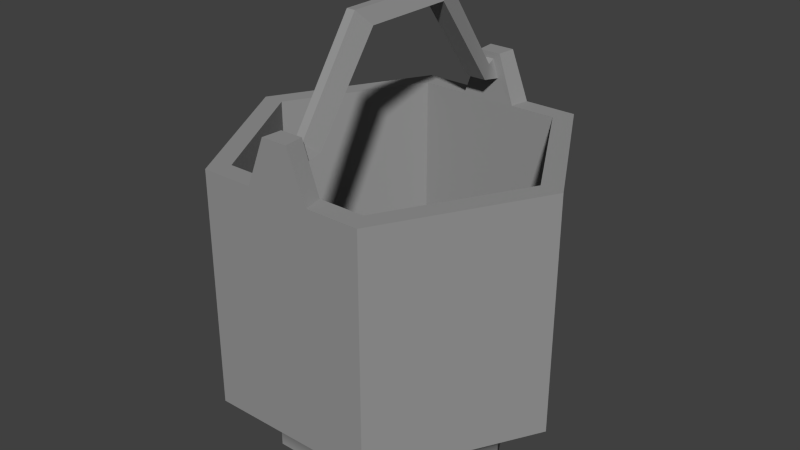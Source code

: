 # Source: BucketEmpty.blend  (saved by Blender 2.76.0; exported with 4.5.12 LTS)
import bpy
from mathutils import Matrix  # noqa: F401  (used for matrix-valued properties, if any)

bpy.ops.wm.read_factory_settings(use_empty=True)
scene = bpy.context.scene
scene.name = 'Scene'

# ---- collections
col_collection_1 = bpy.data.collections.new('Collection 1'); scene.collection.children.link(col_collection_1)

# ---- materials (node trees are filled in below, after node groups)
mat_material = bpy.data.materials.new('Material')
mat_material.alpha_threshold = 0.0
mat_material.use_transparent_shadow = False
mat_material.diffuse_color = (0.3032, 0.3032, 0.3032, 1.0)
mat_material.roughness = 0.5

# ---- material node trees

# ---- world
world_world = bpy.data.worlds.new('World'); scene.world = world_world
world_world.color = (0.05088, 0.05088, 0.05088)
world_world.use_sun_shadow = False
world_world.sun_shadow_jitter_overblur = 0.0
world_world.cycles.sampling_method = 'MANUAL'
world_world.cycles.sample_map_resolution = 256

# ---- meshes
me_bucketempty = bpy.data.meshes.new('BucketEmpty')
me_bucketempty.from_pydata([(0.958, 1.716, 0.01031), (-0.958, 1.716, 0.01031), (-1.916, -1.725e-09, 0.01031), (-0.958, -1.716, 0.01031), (0.958, -1.716, 0.01031), (1.916, -1.725e-09, 0.01031), (0.958, 1.716, 0.4409), (-0.958, 1.716, 0.4409), (-1.916, -7.188e-08, 0.4409), (-0.958, -1.716, 0.4409), (0.958, -1.716, 0.4409), (1.916, -7.188e-08, 0.4409), (-2.343e-18, -1.725e-09, 0.01031), (1.364, 2.444, 1.05), (-1.364, 2.444, 1.05), (-2.728, -1.712e-07, 1.05), (-1.364, -2.444, 1.05), (1.364, -2.444, 1.05), (2.728, -1.712e-07, 1.05), (1.364, 2.444, 4.845), (-1.364, 2.444, 4.845), (-2.728, -7.895e-07, 4.845), (-1.364, -2.444, 4.845), (1.364, -2.444, 4.845), (2.728, -7.895e-07, 4.845), (2.378, -7.897e-07, 4.847), (1.189, -2.13, 4.847), (-1.189, -2.13, 4.847), (-2.378, -7.897e-07, 4.847), (-1.189, 2.13, 4.847), (1.189, 2.13, 4.847), (2.366, -1.13e-06, 1.136), (1.183, -2.121, 1.136), (-2.343e-18, -1.131e-06, 1.143), (-1.183, -2.121, 1.136), (-2.366, -1.13e-06, 1.136), (-1.183, 2.121, 1.136), (1.183, 2.121, 1.136), (0.5165, 2.444, 4.845), (-0.5165, 2.444, 4.845), (-0.4502, 2.13, 4.847), (0.4502, 2.13, 4.847), (-0.5165, -2.444, 4.845), (0.5165, -2.444, 4.845), (0.4502, -2.13, 4.847), (-0.4502, -2.13, 4.847), (0.2088, 2.448, 5.616), (-0.2088, 2.448, 5.616), (-0.182, 2.134, 5.618), (0.182, 2.134, 5.618), (-0.2088, -2.448, 5.616), (0.2088, -2.448, 5.616), (0.182, -2.134, 5.618), (-0.182, -2.134, 5.618), (-0.1692, 2.134, 5.225), (0.1692, 2.134, 5.225), (0.06839, 2.138, 5.515), (-0.06839, 2.138, 5.515), (0.1692, -2.134, 5.225), (-0.1692, -2.134, 5.225), (-0.06839, -2.138, 5.515), (0.06839, -2.138, 5.515), (-0.1692, 1.792, 5.29), (0.1692, 1.792, 5.29), (0.06839, 2.029, 5.456), (-0.06839, 2.029, 5.456), (0.1692, -1.792, 5.29), (-0.1692, -1.792, 5.29), (-0.06839, -2.029, 5.456), (0.06839, -2.029, 5.456), (-0.1692, 0.7404, 6.728), (0.1692, 0.7404, 6.728), (0.06839, 0.9783, 6.966), (-0.06839, 0.9783, 6.966), (0.1692, -0.7404, 6.728), (-0.1692, -0.7404, 6.728), (-0.06839, -0.9783, 6.966), (0.06839, -0.9783, 6.966)], [], [(0, 1, 7, 6), (1, 2, 8, 7), (2, 3, 9, 8), (3, 4, 10, 9), (4, 5, 11, 10), (5, 0, 6, 11), (1, 0, 12), (2, 1, 12), (3, 2, 12), (4, 3, 12), (5, 4, 12), (0, 5, 12), (46, 47, 48, 49), (20, 21, 28, 29), (21, 22, 27, 28), (50, 51, 52, 53), (23, 24, 25, 26), (24, 19, 30, 25), (6, 7, 14, 13), (7, 8, 15, 14), (8, 9, 16, 15), (9, 10, 17, 16), (10, 11, 18, 17), (11, 6, 13, 18), (13, 14, 20, 19), (14, 15, 21, 20), (15, 16, 22, 21), (16, 17, 23, 22), (17, 18, 24, 23), (18, 13, 19, 24), (32, 31, 33), (34, 32, 33), (35, 34, 33), (36, 35, 33), (37, 36, 33), (31, 37, 33), (26, 25, 31, 32), (27, 26, 32, 34), (28, 27, 34, 35), (29, 28, 35, 36), (30, 29, 36, 37), (25, 30, 37, 31), (19, 20, 39, 38), (20, 29, 40, 39), (29, 30, 41, 40), (30, 19, 38, 41), (22, 23, 43, 42), (23, 26, 44, 43), (26, 27, 45, 44), (27, 22, 42, 45), (38, 39, 47, 46), (39, 40, 48, 47), (41, 38, 46, 49), (42, 43, 51, 50), (43, 44, 52, 51), (45, 42, 50, 53), (40, 41, 55, 54), (41, 49, 56, 55), (49, 48, 57, 56), (48, 40, 54, 57), (44, 45, 59, 58), (45, 53, 60, 59), (53, 52, 61, 60), (52, 44, 58, 61), (54, 55, 63, 62), (55, 56, 64, 63), (56, 57, 65, 64), (57, 54, 62, 65), (58, 59, 67, 66), (59, 60, 68, 67), (60, 61, 69, 68), (61, 58, 66, 69), (62, 63, 71, 70), (63, 64, 72, 71), (64, 65, 73, 72), (65, 62, 70, 73), (66, 67, 75, 74), (67, 68, 76, 75), (68, 69, 77, 76), (69, 66, 74, 77), (71, 72, 77, 74), (70, 71, 74, 75), (73, 70, 75, 76), (72, 73, 76, 77)])
me_bucketempty.polygons.foreach_set('use_smooth', [True] * 84)
_k = set([(0, 1), (0, 5), (0, 6), (1, 2), (1, 7), (2, 3), (2, 8), (3, 4), (3, 9), (4, 5), (4, 10), (5, 11), (6, 13), (7, 14), (8, 15), (9, 16), (10, 17), (11, 18), (13, 14), (13, 18), (13, 19), (14, 15), (14, 20), (15, 16), (15, 21), (16, 17), (16, 22), (17, 18), (17, 23), (18, 24), (19, 20), (19, 24), (19, 38), (20, 21), (20, 39), (21, 22), (22, 23), (22, 42), (23, 24), (23, 43), (25, 26), (25, 30), (25, 31), (26, 32), (26, 44), (27, 28), (27, 34), (27, 45), (28, 29), (28, 35), (29, 36), (29, 40), (30, 37), (30, 41), (31, 32), (31, 37), (32, 34), (34, 35), (35, 36), (36, 37), (38, 41), (38, 46), (39, 40), (39, 47), (40, 41), (40, 48), (40, 54), (41, 49), (41, 55), (42, 43), (42, 45), (42, 50), (43, 44), (43, 51), (44, 52), (44, 58), (45, 53), (45, 59), (46, 47), (46, 49), (47, 48), (48, 49), (48, 57), (49, 56), (50, 51), (50, 53), (51, 52), (52, 53), (52, 61), (53, 60), (54, 55), (54, 57), (54, 62), (55, 56), (55, 63), (56, 57), (56, 64), (57, 65), (58, 59), (58, 61), (58, 66), (59, 60), (59, 67), (60, 61), (60, 68), (61, 69), (62, 63), (62, 70), (63, 71), (64, 65), (64, 72), (65, 73), (66, 67), (66, 74), (67, 75), (68, 69), (68, 76), (69, 77), (70, 71), (70, 73), (70, 75), (71, 72), (71, 74), (72, 73), (72, 77), (73, 76), (74, 75), (74, 77), (75, 76), (76, 77)])
me_bucketempty.attributes.new('sharp_edge', 'BOOLEAN', 'EDGE').data.foreach_set('value', [ (min(e.vertices), max(e.vertices)) in _k for e in me_bucketempty.edges])
_uv = me_bucketempty.uv_layers.new(name='map1')
_uv.uv.foreach_set('vector', [0.375, 0.3125, 0.4167, 0.3125, 0.4167, 0.6884, 0.375, 0.6884, 0.4167, 0.3125, 0.4583, 0.3125, 0.4583, 0.6884, 0.4167, 0.6884, 0.4583, 0.3125, 0.5, 0.3125, 0.5, 0.6884, 0.4583, 0.6884, 0.5, 0.3125, 0.5417, 0.3125, 0.5417, 0.6884, 0.5, 0.6884, 0.5417, 0.3125, 0.5833, 0.3125, 0.5833, 0.6884, 0.5417, 0.6884, 0.5833, 0.3125, 0.625, 0.3125, 0.625, 0.6884, 0.5833, 0.6884, 0.4219, 0.02093, 0.5781, 0.02093, 0.5, 0.15, 0.3438, 0.1562, 0.4219, 0.02093, 0.5, 0.15, 0.4219, 0.2916, 0.3438, 0.1562, 0.5, 0.15, 0.5781, 0.2916, 0.4219, 0.2916, 0.5, 0.15, 0.6562, 0.1562, 0.5781, 0.2916, 0.5, 0.15, 0.5781, 0.02093, 0.6562, 0.1562, 0.5, 0.15, 0.5781, 0.9791, 0.4219, 0.9791, 0.4375, 0.9508, 0.5625, 0.9508, 0.4219, 0.9791, 0.3438, 0.8438, 0.375, 0.8425, 0.4375, 0.9508, 0.3438, 0.8438, 0.4219, 0.7084, 0.4375, 0.7342, 0.375, 0.8425, 0.4219, 0.7084, 0.5781, 0.7084, 0.5625, 0.7342, 0.4375, 0.7342, 0.5781, 0.7084, 0.6562, 0.8438, 0.625, 0.8425, 0.5625, 0.7342, 0.6562, 0.8438, 0.5781, 0.9791, 0.5625, 0.9508, 0.625, 0.8425, 0.5781, 0.9791, 0.4219, 0.9791, 0.4219, 0.9791, 0.5781, 0.9791, 0.4219, 0.9791, 0.3438, 0.8438, 0.3438, 0.8438, 0.4219, 0.9791, 0.3438, 0.8438, 0.4219, 0.7084, 0.4219, 0.7084, 0.3438, 0.8438, 0.4219, 0.7084, 0.5781, 0.7084, 0.5781, 0.7084, 0.4219, 0.7084, 0.5781, 0.7084, 0.6562, 0.8438, 0.6562, 0.8438, 0.5781, 0.7084, 0.6562, 0.8438, 0.5781, 0.9791, 0.5781, 0.9791, 0.6562, 0.8438, 0.5781, 0.9791, 0.4219, 0.9791, 0.4219, 0.9791, 0.5781, 0.9791, 0.4219, 0.9791, 0.3438, 0.8438, 0.3438, 0.8438, 0.4219, 0.9791, 0.3438, 0.8438, 0.4219, 0.7084, 0.4219, 0.7084, 0.3438, 0.8438, 0.4219, 0.7084, 0.5781, 0.7084, 0.5781, 0.7084, 0.4219, 0.7084, 0.5781, 0.7084, 0.6562, 0.8438, 0.6562, 0.8438, 0.5781, 0.7084, 0.6562, 0.8438, 0.5781, 0.9791, 0.5781, 0.9791, 0.6562, 0.8438, 0.5625, 0.7342, 0.625, 0.8425, 0.5, 0.8375, 0.4375, 0.7342, 0.5625, 0.7342, 0.5, 0.8375, 0.375, 0.8425, 0.4375, 0.7342, 0.5, 0.8375, 0.4375, 0.9508, 0.375, 0.8425, 0.5, 0.8375, 0.5625, 0.9508, 0.4375, 0.9508, 0.5, 0.8375, 0.625, 0.8425, 0.5625, 0.9508, 0.5, 0.8375, 0.5625, 0.7342, 0.625, 0.8425, 0.625, 0.8425, 0.5625, 0.7342, 0.4375, 0.7342, 0.5625, 0.7342, 0.5625, 0.7342, 0.4375, 0.7342, 0.375, 0.8425, 0.4375, 0.7342, 0.4375, 0.7342, 0.375, 0.8425, 0.4375, 0.9508, 0.375, 0.8425, 0.375, 0.8425, 0.4375, 0.9508, 0.5625, 0.9508, 0.4375, 0.9508, 0.4375, 0.9508, 0.5625, 0.9508, 0.625, 0.8425, 0.5625, 0.9508, 0.5625, 0.9508, 0.625, 0.8425, 0.5781, 0.9791, 0.4219, 0.9791, 0.4219, 0.9791, 0.5781, 0.9791, 0.4219, 0.9791, 0.4375, 0.9508, 0.4375, 0.9508, 0.4219, 0.9791, 0.4375, 0.9508, 0.5625, 0.9508, 0.5625, 0.9508, 0.4375, 0.9508, 0.5625, 0.9508, 0.5781, 0.9791, 0.5781, 0.9791, 0.5625, 0.9508, 0.4219, 0.7084, 0.5781, 0.7084, 0.5781, 0.7084, 0.4219, 0.7084, 0.5781, 0.7084, 0.5625, 0.7342, 0.5625, 0.7342, 0.5781, 0.7084, 0.5625, 0.7342, 0.4375, 0.7342, 0.4375, 0.7342, 0.5625, 0.7342, 0.4375, 0.7342, 0.4219, 0.7084, 0.4219, 0.7084, 0.4375, 0.7342, 0.5781, 0.9791, 0.4219, 0.9791, 0.4219, 0.9791, 0.5781, 0.9791, 0.4219, 0.9791, 0.4375, 0.9508, 0.4375, 0.9508, 0.4219, 0.9791, 0.5625, 0.9508, 0.5781, 0.9791, 0.5781, 0.9791, 0.5625, 0.9508, 0.4219, 0.7084, 0.5781, 0.7084, 0.5781, 0.7084, 0.4219, 0.7084, 0.5781, 0.7084, 0.5625, 0.7342, 0.5625, 0.7342, 0.5781, 0.7084, 0.4375, 0.7342, 0.4219, 0.7084, 0.4219, 0.7084, 0.4375, 0.7342, 0.4375, 0.9508, 0.5625, 0.9508, 0.5625, 0.9508, 0.4375, 0.9508, 0.5625, 0.9508, 0.5625, 0.9508, 0.5625, 0.9508, 0.5625, 0.9508, 0.5625, 0.9508, 0.4375, 0.9508, 0.4375, 0.9508, 0.5625, 0.9508, 0.4375, 0.9508, 0.4375, 0.9508, 0.4375, 0.9508, 0.4375, 0.9508, 0.5625, 0.7342, 0.4375, 0.7342, 0.4375, 0.7342, 0.5625, 0.7342, 0.4375, 0.7342, 0.4375, 0.7342, 0.4375, 0.7342, 0.4375, 0.7342, 0.4375, 0.7342, 0.5625, 0.7342, 0.5625, 0.7342, 0.4375, 0.7342, 0.5625, 0.7342, 0.5625, 0.7342, 0.5625, 0.7342, 0.5625, 0.7342, 0.4375, 0.9508, 0.5625, 0.9508, 0.5625, 0.9508, 0.4375, 0.9508, 0.5625, 0.9508, 0.5625, 0.9508, 0.5625, 0.9508, 0.5625, 0.9508, 0.5625, 0.9508, 0.4375, 0.9508, 0.4375, 0.9508, 0.5625, 0.9508, 0.4375, 0.9508, 0.4375, 0.9508, 0.4375, 0.9508, 0.4375, 0.9508, 0.5625, 0.7342, 0.4375, 0.7342, 0.4375, 0.7342, 0.5625, 0.7342, 0.4375, 0.7342, 0.4375, 0.7342, 0.4375, 0.7342, 0.4375, 0.7342, 0.4375, 0.7342, 0.5625, 0.7342, 0.5625, 0.7342, 0.4375, 0.7342, 0.5625, 0.7342, 0.5625, 0.7342, 0.5625, 0.7342, 0.5625, 0.7342, 0.4375, 0.9508, 0.5625, 0.9508, 0.5625, 0.9508, 0.4375, 0.9508, 0.5625, 0.9508, 0.5625, 0.9508, 0.5625, 0.9508, 0.5625, 0.9508, 0.5625, 0.9508, 0.4375, 0.9508, 0.4375, 0.9508, 0.5625, 0.9508, 0.4375, 0.9508, 0.4375, 0.9508, 0.4375, 0.9508, 0.4375, 0.9508, 0.5625, 0.7342, 0.4375, 0.7342, 0.4375, 0.7342, 0.5625, 0.7342, 0.4375, 0.7342, 0.4375, 0.7342, 0.4375, 0.7342, 0.4375, 0.7342, 0.4375, 0.7342, 0.5625, 0.7342, 0.5625, 0.7342, 0.4375, 0.7342, 0.5625, 0.7342, 0.5625, 0.7342, 0.5625, 0.7342, 0.5625, 0.7342, 0.5625, 0.9508, 0.5625, 0.9508, 0.5625, 0.7342, 0.5625, 0.7342, 0.4375, 0.9508, 0.5625, 0.9508, 0.5625, 0.7342, 0.4375, 0.7342, 0.4375, 0.9508, 0.4375, 0.9508, 0.4375, 0.7342, 0.4375, 0.7342, 0.5625, 0.9508, 0.4375, 0.9508, 0.4375, 0.7342, 0.5625, 0.7342])
me_bucketempty.materials.append(mat_material)
me_bucketempty.use_remesh_preserve_volume = False
me_bucketempty.use_remesh_preserve_attributes = False
me_bucketempty.use_mirror_vertex_groups = False
me_bucketempty.update()
me_bucketempty.normals_split_custom_set([tuple(v) for v in zip(*[iter([0.0, 1.0, 2.89e-07, 0.0, 1.0, 2.89e-07, 4.411e-06, 0.7749, -0.632, 0.0, 0.7749, -0.632, -0.8732, 0.4874, 1.409e-07, -0.8732, 0.4874, 1.409e-07, -0.6837, 0.3816, -0.6221, -0.6821, 0.3807, -0.6243, -0.8732, -0.4874, -1.409e-07, -0.8732, -0.4874, -1.409e-07, -0.6821, -0.3807, -0.6243, -0.6837, -0.3816, -0.6221, 0.0, -1.0, -2.89e-07, 0.0, -1.0, -2.89e-07, -4.455e-06, -0.7749, -0.6321, 0.0, -0.7749, -0.6321, 0.8732, -0.4874, -1.409e-07, 0.8732, -0.4874, -1.409e-07, 0.6837, -0.3816, -0.6221, 0.6821, -0.3807, -0.6243, 0.8732, 0.4874, 1.409e-07, 0.8732, 0.4874, 1.409e-07, 0.6821, 0.3807, -0.6243, 0.6837, 0.3816, -0.6221, 0.0, 1.628e-07, -1.0, 0.0, 1.628e-07, -1.0, 0.0, 1.628e-07, -1.0, 0.0, 1.628e-07, -1.0, 0.0, 1.628e-07, -1.0, 0.0, 1.628e-07, -1.0, 0.0, 1.628e-07, -1.0, 0.0, 1.628e-07, -1.0, 0.0, 1.628e-07, -1.0, 0.0, 1.628e-07, -1.0, 0.0, 1.628e-07, -1.0, 0.0, 1.628e-07, -1.0, 0.0, 1.628e-07, -1.0, 0.0, 1.628e-07, -1.0, 0.0, 1.628e-07, -1.0, 0.0, 1.628e-07, -1.0, 0.0, 1.628e-07, -1.0, 0.0, 1.628e-07, -1.0, 0.0, 0.005284, 1.0, 0.0, 0.005284, 1.0, 0.0, 0.005284, 1.0, 0.0, 0.005284, 1.0, -0.003532, 0.003313, 1.0, -0.004733, -1.529e-07, 1.0, -0.004733, -1.522e-07, 1.0, -0.003564, 0.003295, 1.0, -0.004733, -1.529e-07, 1.0, -0.003574, -0.003289, 1.0, -0.003522, -0.003318, 1.0, -0.004733, -1.522e-07, 1.0, 0.0, -0.005284, 1.0, 0.0, -0.005284, 1.0, 0.0, -0.005284, 1.0, 0.0, -0.005284, 1.0, 0.003574, -0.00329, 1.0, 0.004733, -1.567e-07, 1.0, 0.004733, -1.576e-07, 1.0, 0.003523, -0.003318, 1.0, 0.004733, -1.567e-07, 1.0, 0.003573, 0.003289, 1.0, 0.003564, 0.003294, 1.0, 0.004733, -1.576e-07, 1.0, 0.0, 0.7749, -0.632, 4.411e-06, 0.7749, -0.632, 0.0, 0.6422, -0.7665, 0.0, 0.6422, -0.7665, -0.6821, 0.3807, -0.6243, -0.6837, 0.3816, -0.6221, -0.5691, 0.3177, -0.7584, -0.5691, 0.3177, -0.7584, -0.6837, -0.3816, -0.6221, -0.6821, -0.3807, -0.6243, -0.5691, -0.3177, -0.7584, -0.5691, -0.3177, -0.7584, 0.0, -0.7749, -0.6321, -4.455e-06, -0.7749, -0.6321, 0.0, -0.6422, -0.7665, 0.0, -0.6422, -0.7665, 0.6821, -0.3807, -0.6243, 0.6837, -0.3816, -0.6221, 0.5691, -0.3177, -0.7584, 0.5691, -0.3177, -0.7584, 0.6837, 0.3816, -0.6221, 0.6821, 0.3807, -0.6243, 0.5691, 0.3177, -0.7584, 0.5691, 0.3177, -0.7584, 0.0, 1.0, 9.211e-08, 0.0, 1.0, 9.211e-08, 0.0, 1.0, 9.211e-08, 0.0, 1.0, 9.211e-08, -0.8732, 0.4874, 6.734e-08, -0.8732, 0.4874, 6.734e-08, -0.8732, 0.4874, 6.734e-08, -0.8732, 0.4874, 6.734e-08, -0.8732, -0.4874, -5.612e-08, -0.8732, -0.4874, -5.612e-08, -0.8732, -0.4874, -5.612e-08, -0.8732, -0.4874, -5.612e-08, 0.0, -1.0, -1.382e-07, 0.0, -1.0, -1.382e-07, 0.0, -1.0, -1.382e-07, 0.0, -1.0, -1.382e-07, 0.8732, -0.4874, -5.612e-08, 0.8732, -0.4874, -5.612e-08, 0.8732, -0.4874, -5.612e-08, 0.8732, -0.4874, -5.612e-08, 0.8732, 0.4874, 5.612e-08, 0.8732, 0.4874, 5.612e-08, 0.8732, 0.4874, 5.612e-08, 0.8732, 0.4874, 5.612e-08, 0.001369, -0.002358, 1.0, 0.002798, -1.14e-07, 1.0, 6.485e-08, -1.44e-07, 1.0, -0.001369, -0.002358, 1.0, 0.001369, -0.002358, 1.0, 6.485e-08, -1.44e-07, 1.0, -0.002797, -1.692e-07, 1.0, -0.001369, -0.002358, 1.0, 6.485e-08, -1.44e-07, 1.0, -0.001369, 0.002357, 1.0, -0.002797, -1.692e-07, 1.0, 6.485e-08, -1.44e-07, 1.0, 0.001369, 0.002357, 1.0, -0.001369, 0.002357, 1.0, 6.485e-08, -1.44e-07, 1.0, 0.002798, -1.14e-07, 1.0, 0.001369, 0.002357, 1.0, 6.485e-08, -1.44e-07, 1.0, -0.8733, 0.4872, 0.00268, -0.8733, 0.4872, 0.00268, -0.8733, 0.4872, 0.00268, -0.8733, 0.4872, 0.00268, 0.0, 1.0, 0.002338, 0.0, 1.0, 0.002338, 0.0, 1.0, 0.002338, 0.0, 1.0, 0.002338, 0.8733, 0.4872, 0.00268, 0.8733, 0.4872, 0.00268, 0.8733, 0.4872, 0.00268, 0.8733, 0.4872, 0.00268, 0.8733, -0.4872, 0.00268, 0.8733, -0.4872, 0.00268, 0.8733, -0.4872, 0.00268, 0.8733, -0.4872, 0.00268, 2.116e-10, -1.0, 0.002337, 2.116e-10, -1.0, 0.002337, 2.116e-10, -1.0, 0.002337, 2.116e-10, -1.0, 0.002337, -0.8733, -0.4872, 0.00268, -0.8733, -0.4872, 0.00268, -0.8733, -0.4872, 0.00268, -0.8733, -0.4872, 0.00268, 0.4021, -0.6075, 0.685, -0.4021, -0.6075, 0.685, -0.0005058, 0.3578, 0.9338, 0.0005056, 0.3578, 0.9338, -0.003532, 0.003313, 1.0, -0.003564, 0.003295, 1.0, 0.0, 0.005284, 1.0, 0.0, 0.005284, 1.0, 2.116e-10, -1.0, 0.002337, 2.116e-10, -1.0, 0.002337, 0.0, 0.0, -1.0, 0.0, 0.0, -1.0, 0.003564, 0.003294, 1.0, 0.003573, 0.003289, 1.0, 0.0, 0.005284, 1.0, 0.0, 0.005284, 1.0, -0.4022, -0.6076, -0.6849, 0.0, 0.0, 1.0, 0.0, 0.0, 1.0, 0.0, 0.0, 1.0, 0.003574, -0.00329, 1.0, 0.003523, -0.003318, 1.0, 0.0, -0.005284, 1.0, 0.0, -0.005284, 1.0, 0.0, 1.0, 0.002338, 0.0, 1.0, 0.002338, 0.003184, 0.2922, -0.9564, -0.003185, 0.2922, -0.9564, -0.003522, -0.003318, 1.0, -0.003574, -0.003289, 1.0, 0.0, -0.005284, 1.0, 0.0, -0.005284, 1.0, 0.0005056, 0.3578, 0.9338, -0.0005058, 0.3578, 0.9338, 0.0, 1.0, -0.005284, 0.0, 1.0, -0.005284, -0.9279, -0.1358, 0.3473, -0.9279, -0.1358, 0.3473, -0.9279, -0.1358, 0.3473, -0.9279, -0.1358, 0.3473, 0.9279, -0.1358, 0.3473, 0.9279, -0.1358, 0.3473, 0.9279, -0.1358, 0.3473, 0.9279, -0.1358, 0.3473, 0.0, -1.0, -0.005285, 0.0, -1.0, -0.005285, 0.0, -1.0, -0.005285, 0.0, -1.0, -0.005285, 0.9279, 0.1359, 0.3473, 0.9279, 0.1359, 0.3473, 0.9279, 0.1359, 0.3473, 0.9279, 0.1359, 0.3473, -0.9279, 0.1358, 0.3473, -0.9279, 0.1358, 0.3473, -0.9279, 0.1358, 0.3473, -0.9279, 0.1358, 0.3473, 0.0, -0.9999, 0.01182, 0.0, -0.9999, 0.01182, 0.0, -0.9999, 0.01182, 0.0, -0.9999, 0.01182, -0.02284, -0.9997, -0.0002565, -0.02284, -0.9997, -0.0002565, -0.02284, -0.9997, -0.0002565, -0.02284, -0.9997, -0.0002565, 0.0, -0.9991, -0.04328, 0.0, -0.9991, -0.04328, 0.0, -0.9991, -0.04328, 0.0, -0.9991, -0.04328, 0.02284, -0.9997, -0.0002572, 0.02284, -0.9997, -0.0002572, 0.02284, -0.9997, -0.0002572, 0.02284, -0.9997, -0.0002572, -0.003185, 0.2922, -0.9564, 0.003184, 0.2922, -0.9564, 0.0, 0.9999, 0.01182, 0.0, 0.9999, 0.01182, 0.02283, 0.9997, -0.0002536, 0.02283, 0.9997, -0.0002536, 0.02283, 0.9997, -0.0002536, 0.02283, 0.9997, -0.0002536, 0.0, 0.9991, -0.04327, 0.0, 0.9991, -0.04327, 0.0, 0.9991, -0.04327, 0.0, 0.9991, -0.04327, -0.02283, 0.9997, -0.0002535, -0.02283, 0.9997, -0.0002535, -0.02283, 0.9997, -0.0002535, -0.02283, 0.9997, -0.0002535, 0.0, -0.1871, -0.9823, 0.0, -0.1871, -0.9823, 0.0, -0.1871, -0.9823, 0.0, -0.1871, -0.9823, 0.9155, 0.005669, 0.4024, 0.9155, 0.005669, 0.4024, 0.9526, 0.2171, 0.2131, 0.9519, 0.24, 0.1905, 0.0, -0.4755, 0.8797, 0.0, -0.4755, 0.8797, 0.0, -0.4755, 0.8797, 0.0, -0.4755, 0.8797, -0.9155, 0.005669, 0.4024, -0.9155, 0.005669, 0.4024, -0.9519, 0.24, 0.1905, -0.9526, 0.2171, 0.2131, 0.0, 0.1871, -0.9823, 0.0, 0.1871, -0.9823, 0.0, 0.1871, -0.9823, 0.0, 0.1871, -0.9823, -0.9155, -0.00567, 0.4024, -0.9155, -0.00567, 0.4024, -0.9526, -0.2171, 0.2131, -0.9519, -0.24, 0.1905, 0.0, 0.4755, 0.8797, 0.0, 0.4755, 0.8797, 0.0, 0.4755, 0.8797, 0.0, 0.4755, 0.8797, 0.9155, -0.00567, 0.4024, 0.9155, -0.00567, 0.4024, 0.9519, -0.24, 0.1905, 0.9526, -0.2171, 0.2131, 0.0, -0.8073, -0.5901, 0.0, -0.8073, -0.5901, 0.0, -0.8073, -0.5901, 0.0, -0.8073, -0.5901, 0.9519, 0.24, 0.1905, 0.9526, 0.2171, 0.2131, 0.9512, 0.2513, 0.1792, 0.9512, 0.2513, 0.1792, 0.0, 0.8208, 0.5713, 0.0, 0.8208, 0.5713, 0.0, 0.8208, 0.5713, 0.0, 0.8208, 0.5713, -0.9526, 0.2171, 0.2131, -0.9519, 0.24, 0.1905, -0.9512, 0.2513, 0.1792, -0.9512, 0.2513, 0.1792, 0.0, 0.8073, -0.5901, 0.0, 0.8073, -0.5901, 0.0, 0.8073, -0.5901, 0.0, 0.8073, -0.5901, -0.9519, -0.24, 0.1905, -0.9526, -0.2171, 0.2131, -0.9512, -0.2513, 0.1792, -0.9512, -0.2513, 0.1792, 0.0, -0.8208, 0.5713, 0.0, -0.8208, 0.5713, 0.0, -0.8208, 0.5713, 0.0, -0.8208, 0.5713, 0.9526, -0.2171, 0.2131, 0.9519, -0.24, 0.1905, 0.9512, -0.2513, 0.1792, 0.9512, -0.2513, 0.1792, 0.9206, -3.695e-07, 0.3905, 0.9206, -3.695e-07, 0.3905, 0.9206, -3.695e-07, 0.3905, 0.9206, -3.695e-07, 0.3905, 0.0, 0.0, -1.0, 0.0, 0.0, -1.0, 0.0, 0.0, -1.0, 0.0, 0.0, -1.0, -0.9206, 0.0, 0.3905, -0.9206, 0.0, 0.3905, -0.9206, 0.0, 0.3905, -0.9206, 0.0, 0.3905, 0.0, 0.0, 1.0, 0.0, 0.0, 1.0, 0.0, 0.0, 1.0, 0.0, 0.0, 1.0])] * 3)])

# ---- objects
ob_bucketempty = bpy.data.objects.new('BucketEmpty', me_bucketempty)

# ---- transforms, parenting, visibility, modifiers, constraints
ob_bucketempty.location = (0.0, 0.0, 0.0)
ob_bucketempty.color = (0.8, 0.8, 0.8, 1.0)
ob_bucketempty.lineart.crease_threshold = 0.0

# ---- collection membership
col_collection_1.objects.link(ob_bucketempty)

# ---- scene / render settings (as saved in the file)
scene.frame_start = 1; scene.frame_end = 250; scene.frame_set(1)
scene.render.engine = 'BLENDER_EEVEE_NEXT'
scene.render.resolution_percentage = 50
scene.render.fps = 30
scene.render.dither_intensity = 0.0
scene.cycles.use_denoising = False
scene.cycles.samples = 10
scene.cycles.sampling_pattern = 'TABULATED_SOBOL'
scene.cycles.light_sampling_threshold = 0.0
scene.cycles.use_adaptive_sampling = False
scene.cycles.use_light_tree = False
scene.cycles.blur_glossy = 0.0
scene.cycles.pixel_filter_type = 'GAUSSIAN'
scene.cycles.sample_clamp_indirect = 0.0
scene.view_settings.view_transform = 'Standard'
bpy.context.view_layer.update()

# ---- added for rendering (the .blend has no active camera and no usable light): camera, sun
cam_auto = bpy.data.cameras.new('AutoCamera')
cam_auto.lens = 50.0
cam_auto.sensor_width = 36.0
cam_auto.clip_end = 1000.0
ob_auto_camera = bpy.data.objects.new('AutoCamera', cam_auto)
scene.collection.objects.link(ob_auto_camera)
ob_auto_camera.location = (9.3502, -11.2202, 10.9684)
ob_auto_camera.rotation_euler = (1.09748, -7.21219e-08, 0.694738)
scene.camera = ob_auto_camera
light_auto_sun = bpy.data.lights.new('AutoSun', 'SUN')
light_auto_sun.energy = 3.0
light_auto_sun.angle = 0.0523599
ob_auto_sun = bpy.data.objects.new('AutoSun', light_auto_sun)
scene.collection.objects.link(ob_auto_sun)
ob_auto_sun.rotation_euler = (0.872665, 0.174533, 0.523599)
bpy.context.view_layer.update()
